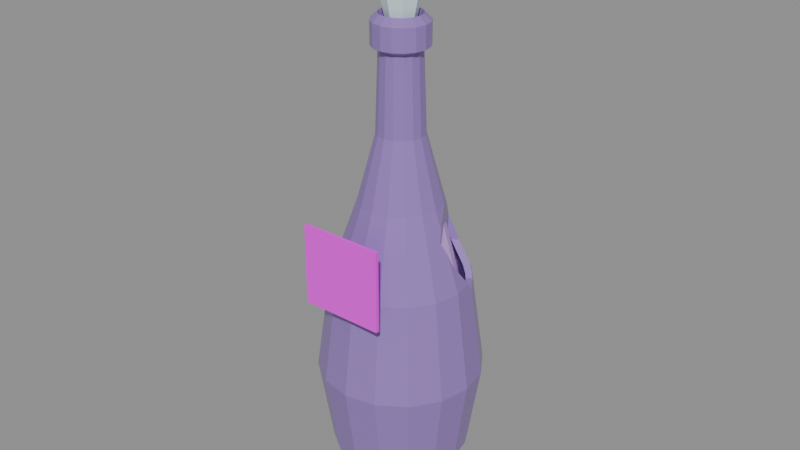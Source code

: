 # Source: turbo_ether.blend  (saved by Blender 5.2.45; exported with 4.5.12 LTS)
import bpy
from mathutils import Matrix  # noqa: F401  (used for matrix-valued properties, if any)

bpy.ops.wm.read_factory_settings(use_empty=True)
scene = bpy.context.scene
scene.name = 'Scene'

# ---- images (referenced by path relative to the original .blend; pixels are not part of the script)
import os
ASSET_DIR = os.environ.get("B2B_ASSET_DIR", "")  # directory of the original .blend (textures are referenced by path, not embedded)
HERE = os.path.dirname(os.path.abspath(__file__))  # packed textures are extracted next to this script under _unpacked/

def load_image(name, relpath, width, height, colorspace="sRGB"):
    """Load a texture the original file referenced (path relative to the .blend, or extracted next to this script)."""
    p = next((c for c in (os.path.join(HERE, relpath), os.path.join(ASSET_DIR, relpath)) if relpath and os.path.exists(c)), "")
    if p:
        img = bpy.data.images.load(p, check_existing=True)
        img.name = name
    else:  # same state as the original file: an image datablock whose file is absent (Cycles renders it pink)
        img = bpy.data.images.new(name, width, height)
        img.source = "FILE"
        img.filepath = "//" + (relpath or name)
    img.colorspace_settings.name = colorspace
    return img
img_turbo_ether_label_png = load_image('turbo_ether_label.png', '_textures/turbo_ether_label.png', 1024, 1024, 'sRGB')

# ---- materials (node trees are filled in below, after node groups)
mat_turbo_ether_glass = bpy.data.materials.new('turbo_ether_glass')
mat_turbo_ether_glass.diffuse_color = (0.3, 0.18, 0.52, 1.0)
mat_turbo_ether_liquid = bpy.data.materials.new('turbo_ether_liquid')
mat_turbo_ether_liquid.diffuse_color = (0.72, 0.38, 1.0, 1.0)
mat_turbo_ether_label = bpy.data.materials.new('turbo_ether_label')
mat_turbo_ether_label.diffuse_color = (1.0, 1.0, 1.0, 1.0)
mat_turbo_ether_stopper = bpy.data.materials.new('turbo_ether_stopper')
mat_turbo_ether_stopper.diffuse_color = (0.7, 0.86, 0.9, 1.0)

# ---- material node trees
mat_turbo_ether_glass.use_nodes = True; mat_turbo_ether_glass.node_tree.nodes.clear()
_N = mat_turbo_ether_glass.node_tree.nodes; _L = mat_turbo_ether_glass.node_tree.links
n0 = _N.new('ShaderNodeBsdfPrincipled'); n0.name = 'Principled BSDF'; n0.location = (-200, 100)
n0.inputs[0].default_value = (0.3, 0.18, 0.52, 1.0)
n0.inputs[2].default_value = 0.25
n0.inputs[10].default_value = 0.005
n1 = _N.new('ShaderNodeOutputMaterial'); n1.name = 'Material Output'; n1.location = (200, 100)
_L.new(n0.outputs[0], n1.inputs[0])
n1.is_active_output = True
mat_turbo_ether_liquid.use_nodes = True; mat_turbo_ether_liquid.node_tree.nodes.clear()
_N = mat_turbo_ether_liquid.node_tree.nodes; _L = mat_turbo_ether_liquid.node_tree.links
n0 = _N.new('ShaderNodeBsdfPrincipled'); n0.name = 'Principled BSDF'; n0.location = (-200, 100)
n0.inputs[0].default_value = (0.72, 0.38, 1.0, 1.0)
n0.inputs[10].default_value = 0.005
n1 = _N.new('ShaderNodeOutputMaterial'); n1.name = 'Material Output'; n1.location = (200, 100)
_L.new(n0.outputs[0], n1.inputs[0])
n1.is_active_output = True
mat_turbo_ether_label.use_nodes = True; mat_turbo_ether_label.node_tree.nodes.clear()
_N = mat_turbo_ether_label.node_tree.nodes; _L = mat_turbo_ether_label.node_tree.links
n0 = _N.new('ShaderNodeBsdfPrincipled'); n0.name = 'Principled BSDF'; n0.location = (-200, 100)
n0.inputs[2].default_value = 0.55
n0.inputs[10].default_value = 0.005
n1 = _N.new('ShaderNodeOutputMaterial'); n1.name = 'Material Output'; n1.location = (200, 100)
n2 = _N.new('ShaderNodeTexImage'); n2.name = 'Image Texture'; n2.location = (0, 0)
n2.image = img_turbo_ether_label_png
n2.interpolation = 'Closest'
_L.new(n0.outputs[0], n1.inputs[0])
_L.new(n2.outputs[0], n0.inputs[0])
n1.is_active_output = True
mat_turbo_ether_stopper.use_nodes = True; mat_turbo_ether_stopper.node_tree.nodes.clear()
_N = mat_turbo_ether_stopper.node_tree.nodes; _L = mat_turbo_ether_stopper.node_tree.links
n0 = _N.new('ShaderNodeBsdfPrincipled'); n0.name = 'Principled BSDF'; n0.location = (-200, 100)
n0.inputs[0].default_value = (0.7, 0.86, 0.9, 1.0)
n0.inputs[2].default_value = 0.2
n0.inputs[10].default_value = 0.005
n1 = _N.new('ShaderNodeOutputMaterial'); n1.name = 'Material Output'; n1.location = (200, 100)
_L.new(n0.outputs[0], n1.inputs[0])
n1.is_active_output = True

# ---- meshes
me_a_flask = bpy.data.meshes.new('A_Flask')
me_a_flask.from_pydata([(0.0, 0.0, 0.04), (0.308, 0.0, 0.033), (0.2846, 0.1179, 0.033), (0.2178, 0.2178, 0.033), (0.1179, 0.2846, 0.033), (1.886e-17, 0.308, 0.033), (-0.1179, 0.2846, 0.033), (-0.2178, 0.2178, 0.033), (-0.2846, 0.1179, 0.033), (-0.308, 3.772e-17, 0.033), (-0.2846, -0.1179, 0.033), (-0.2178, -0.2178, 0.033), (-0.1179, -0.2846, 0.033), (-5.658e-17, -0.308, 0.033), (0.1179, -0.2846, 0.033), (0.2178, -0.2178, 0.033), (0.2846, -0.1179, 0.033), (0.55, 0.0, 0.33), (0.5081, 0.2105, 0.33), (0.3889, 0.3889, 0.33), (0.2105, 0.5081, 0.33), (3.368e-17, 0.55, 0.33), (-0.2105, 0.5081, 0.33), (-0.3889, 0.3889, 0.33), (-0.5081, 0.2105, 0.33), (-0.55, 6.736e-17, 0.33), (-0.5081, -0.2105, 0.33), (-0.3889, -0.3889, 0.33), (-0.2105, -0.5081, 0.33), (-1.01e-16, -0.55, 0.33), (0.2105, -0.5081, 0.33), (0.3889, -0.3889, 0.33), (0.5081, -0.2105, 0.33), (0.66, 0.0, 0.77), (0.6098, 0.2526, 0.77), (0.4667, 0.4667, 0.77), (0.2526, 0.6098, 0.77), (4.041e-17, 0.66, 0.77), (-0.2526, 0.6098, 0.77), (-0.4667, 0.4667, 0.77), (-0.6098, 0.2526, 0.77), (-0.66, 8.083e-17, 0.77), (-0.6098, -0.2526, 0.77), (-0.4667, -0.4667, 0.77), (-0.2526, -0.6098, 0.77), (-1.212e-16, -0.66, 0.77), (0.2526, -0.6098, 0.77), (0.4667, -0.4667, 0.77), (0.6098, -0.2526, 0.77), (0.55, 0.0, 1.265), (0.5081, 0.2105, 1.265), (0.3889, 0.3889, 1.265), (0.2105, 0.5081, 1.265), (3.368e-17, 0.55, 1.265), (-0.2105, 0.5081, 1.265), (-0.3889, 0.3889, 1.265), (-0.5081, 0.2105, 1.265), (-0.55, 6.736e-17, 1.265), (-0.5081, -0.2105, 1.265), (-0.3889, -0.3889, 1.265), (-0.2105, -0.5081, 1.265), (-1.01e-16, -0.55, 1.265), (0.2105, -0.5081, 1.265), (0.3889, -0.3889, 1.265), (0.5081, -0.2105, 1.265), (0.33, 0.0, 1.65), (0.3049, 0.1263, 1.65), (0.2333, 0.2333, 1.65), (0.1263, 0.3049, 1.65), (2.021e-17, 0.33, 1.65), (-0.1263, 0.3049, 1.65), (-0.2333, 0.2333, 1.65), (-0.3049, 0.1263, 1.65), (-0.33, 4.041e-17, 1.65), (-0.3049, -0.1263, 1.65), (-0.2333, -0.2333, 1.65), (-0.1263, -0.3049, 1.65), (-6.062e-17, -0.33, 1.65), (0.1263, -0.3049, 1.65), (0.2333, -0.2333, 1.65), (0.3049, -0.1263, 1.65), (0.187, 0.0, 1.98), (0.1728, 0.07156, 1.98), (0.1322, 0.1322, 1.98), (0.07156, 0.1728, 1.98), (1.145e-17, 0.187, 1.98), (-0.07156, 0.1728, 1.98), (-0.1322, 0.1322, 1.98), (-0.1728, 0.07156, 1.98), (-0.187, 2.29e-17, 1.98), (-0.1728, -0.07156, 1.98), (-0.1322, -0.1322, 1.98), (-0.07156, -0.1728, 1.98), (-3.435e-17, -0.187, 1.98), (0.07156, -0.1728, 1.98), (0.1322, -0.1322, 1.98), (0.1728, -0.07156, 1.98), (0.165, 0.0, 2.365), (0.1524, 0.06314, 2.365), (0.1167, 0.1167, 2.365), (0.06314, 0.1524, 2.365), (1.01e-17, 0.165, 2.365), (-0.06314, 0.1524, 2.365), (-0.1167, 0.1167, 2.365), (-0.1524, 0.06314, 2.365), (-0.165, 2.021e-17, 2.365), (-0.1524, -0.06314, 2.365), (-0.1167, -0.1167, 2.365), (-0.06314, -0.1524, 2.365), (-3.031e-17, -0.165, 2.365), (0.06314, -0.1524, 2.365), (0.1167, -0.1167, 2.365), (0.1524, -0.06314, 2.365), (0.22, 0.0, 2.387), (0.2033, 0.08419, 2.387), (0.1556, 0.1556, 2.387), (0.08419, 0.2033, 2.387), (1.347e-17, 0.22, 2.387), (-0.08419, 0.2033, 2.387), (-0.1556, 0.1556, 2.387), (-0.2033, 0.08419, 2.387), (-0.22, 2.694e-17, 2.387), (-0.2033, -0.08419, 2.387), (-0.1556, -0.1556, 2.387), (-0.08419, -0.2033, 2.387), (-4.041e-17, -0.22, 2.387), (0.08419, -0.2033, 2.387), (0.1556, -0.1556, 2.387), (0.2033, -0.08419, 2.387), (0.22, 0.0, 2.497), (0.2033, 0.08419, 2.497), (0.1556, 0.1556, 2.497), (0.08419, 0.2033, 2.497), (1.347e-17, 0.22, 2.497), (-0.08419, 0.2033, 2.497), (-0.1556, 0.1556, 2.497), (-0.2033, 0.08419, 2.497), (-0.22, 2.694e-17, 2.497), (-0.2033, -0.08419, 2.497), (-0.1556, -0.1556, 2.497), (-0.08419, -0.2033, 2.497), (-4.041e-17, -0.22, 2.497), (0.08419, -0.2033, 2.497), (0.1556, -0.1556, 2.497), (0.2033, -0.08419, 2.497), (0.165, 0.0, 2.53), (0.1524, 0.06314, 2.53), (0.1167, 0.1167, 2.53), (0.06314, 0.1524, 2.53), (1.01e-17, 0.165, 2.53), (-0.06314, 0.1524, 2.53), (-0.1167, 0.1167, 2.53), (-0.1524, 0.06314, 2.53), (-0.165, 2.021e-17, 2.53), (-0.1524, -0.06314, 2.53), (-0.1167, -0.1167, 2.53), (-0.06314, -0.1524, 2.53), (-3.031e-17, -0.165, 2.53), (0.06314, -0.1524, 2.53), (0.1167, -0.1167, 2.53), (0.1524, -0.06314, 2.53)], [], [(0, 2, 1), (0, 3, 2), (0, 4, 3), (0, 5, 4), (0, 6, 5), (0, 7, 6), (0, 8, 7), (0, 9, 8), (0, 10, 9), (0, 11, 10), (0, 12, 11), (0, 13, 12), (0, 14, 13), (0, 15, 14), (0, 16, 15), (0, 1, 16), (1, 2, 18, 17), (2, 3, 19, 18), (3, 4, 20, 19), (4, 5, 21, 20), (5, 6, 22, 21), (6, 7, 23, 22), (7, 8, 24, 23), (8, 9, 25, 24), (9, 10, 26, 25), (10, 11, 27, 26), (11, 12, 28, 27), (12, 13, 29, 28), (13, 14, 30, 29), (14, 15, 31, 30), (15, 16, 32, 31), (16, 1, 17, 32), (17, 18, 34, 33), (18, 19, 35, 34), (19, 20, 36, 35), (20, 21, 37, 36), (21, 22, 38, 37), (22, 23, 39, 38), (23, 24, 40, 39), (24, 25, 41, 40), (25, 26, 42, 41), (26, 27, 43, 42), (27, 28, 44, 43), (28, 29, 45, 44), (29, 30, 46, 45), (30, 31, 47, 46), (31, 32, 48, 47), (32, 17, 33, 48), (33, 34, 50, 49), (34, 35, 51, 50), (35, 36, 52, 51), (36, 37, 53, 52), (37, 38, 54, 53), (38, 39, 55, 54), (39, 40, 56, 55), (40, 41, 57, 56), (41, 42, 58, 57), (42, 43, 59, 58), (43, 44, 60, 59), (44, 45, 61, 60), (45, 46, 62, 61), (46, 47, 63, 62), (47, 48, 64, 63), (48, 33, 49, 64), (49, 50, 66, 65), (50, 51, 67, 66), (51, 52, 68, 67), (52, 53, 69, 68), (53, 54, 70, 69), (54, 55, 71, 70), (55, 56, 72, 71), (56, 57, 73, 72), (57, 58, 74, 73), (58, 59, 75, 74), (59, 60, 76, 75), (60, 61, 77, 76), (61, 62, 78, 77), (62, 63, 79, 78), (63, 64, 80, 79), (64, 49, 65, 80), (65, 66, 82, 81), (66, 67, 83, 82), (67, 68, 84, 83), (68, 69, 85, 84), (69, 70, 86, 85), (70, 71, 87, 86), (71, 72, 88, 87), (72, 73, 89, 88), (73, 74, 90, 89), (74, 75, 91, 90), (75, 76, 92, 91), (76, 77, 93, 92), (77, 78, 94, 93), (78, 79, 95, 94), (79, 80, 96, 95), (80, 65, 81, 96), (81, 82, 98, 97), (82, 83, 99, 98), (83, 84, 100, 99), (84, 85, 101, 100), (85, 86, 102, 101), (86, 87, 103, 102), (87, 88, 104, 103), (88, 89, 105, 104), (89, 90, 106, 105), (90, 91, 107, 106), (91, 92, 108, 107), (92, 93, 109, 108), (93, 94, 110, 109), (94, 95, 111, 110), (95, 96, 112, 111), (96, 81, 97, 112), (97, 98, 114, 113), (98, 99, 115, 114), (99, 100, 116, 115), (100, 101, 117, 116), (101, 102, 118, 117), (102, 103, 119, 118), (103, 104, 120, 119), (104, 105, 121, 120), (105, 106, 122, 121), (106, 107, 123, 122), (107, 108, 124, 123), (108, 109, 125, 124), (109, 110, 126, 125), (110, 111, 127, 126), (111, 112, 128, 127), (112, 97, 113, 128), (113, 114, 130, 129), (114, 115, 131, 130), (115, 116, 132, 131), (116, 117, 133, 132), (117, 118, 134, 133), (118, 119, 135, 134), (119, 120, 136, 135), (120, 121, 137, 136), (121, 122, 138, 137), (122, 123, 139, 138), (123, 124, 140, 139), (124, 125, 141, 140), (125, 126, 142, 141), (126, 127, 143, 142), (127, 128, 144, 143), (128, 113, 129, 144), (129, 130, 146, 145), (130, 131, 147, 146), (131, 132, 148, 147), (132, 133, 149, 148), (133, 134, 150, 149), (134, 135, 151, 150), (135, 136, 152, 151), (136, 137, 153, 152), (137, 138, 154, 153), (138, 139, 155, 154), (139, 140, 156, 155), (140, 141, 157, 156), (141, 142, 158, 157), (142, 143, 159, 158), (143, 144, 160, 159), (144, 129, 145, 160)])
me_a_flask.materials.append(mat_turbo_ether_glass)
me_a_flask.update()
me_g_window0 = bpy.data.meshes.new('G_Window0')
me_g_window0.from_pydata([(0.26, -1.06, 0.0), (0.2103, -1.06, 0.1528), (0.08034, -1.06, 0.2473), (-0.08034, -1.06, 0.2473), (-0.2103, -1.06, 0.1528), (-0.26, -1.06, 3.184e-17), (-0.2103, -1.06, -0.1528), (-0.08034, -1.06, -0.2473), (0.08034, -1.06, -0.2473), (0.2103, -1.06, -0.1528), (0.26, -0.33, 0.0), (0.2103, -0.33, 0.1528), (0.08034, -0.33, 0.2473), (-0.08034, -0.33, 0.2473), (-0.2103, -0.33, 0.1528), (-0.26, -0.33, 3.184e-17), (-0.2103, -0.33, -0.1528), (-0.08034, -0.33, -0.2473), (0.08034, -0.33, -0.2473), (0.2103, -0.33, -0.1528)], [], [(10, 11, 1, 0), (11, 12, 2, 1), (12, 13, 3, 2), (13, 14, 4, 3), (14, 15, 5, 4), (15, 16, 6, 5), (16, 17, 7, 6), (17, 18, 8, 7), (18, 19, 9, 8), (19, 10, 0, 9), (0, 1, 2, 3, 4, 5, 6, 7, 8, 9), (19, 18, 17, 16, 15, 14, 13, 12, 11, 10)])
me_g_window0.update()
me_g_window1 = bpy.data.meshes.new('G_Window1')
me_g_window1.from_pydata([(0.26, -1.06, 0.0), (0.2103, -1.06, 0.1528), (0.08034, -1.06, 0.2473), (-0.08034, -1.06, 0.2473), (-0.2103, -1.06, 0.1528), (-0.26, -1.06, 3.184e-17), (-0.2103, -1.06, -0.1528), (-0.08034, -1.06, -0.2473), (0.08034, -1.06, -0.2473), (0.2103, -1.06, -0.1528), (0.26, -0.33, 0.0), (0.2103, -0.33, 0.1528), (0.08034, -0.33, 0.2473), (-0.08034, -0.33, 0.2473), (-0.2103, -0.33, 0.1528), (-0.26, -0.33, 3.184e-17), (-0.2103, -0.33, -0.1528), (-0.08034, -0.33, -0.2473), (0.08034, -0.33, -0.2473), (0.2103, -0.33, -0.1528)], [], [(10, 11, 1, 0), (11, 12, 2, 1), (12, 13, 3, 2), (13, 14, 4, 3), (14, 15, 5, 4), (15, 16, 6, 5), (16, 17, 7, 6), (17, 18, 8, 7), (18, 19, 9, 8), (19, 10, 0, 9), (0, 1, 2, 3, 4, 5, 6, 7, 8, 9), (19, 18, 17, 16, 15, 14, 13, 12, 11, 10)])
me_g_window1.update()
me_a_liquid = bpy.data.meshes.new('A_Liquid')
me_a_liquid.from_pydata([(0.0, 0.0, 0.14), (0.44, 0.0, 0.33), (0.4065, 0.1684, 0.33), (0.3111, 0.3111, 0.33), (0.1684, 0.4065, 0.33), (2.694e-17, 0.44, 0.33), (-0.1684, 0.4065, 0.33), (-0.3111, 0.3111, 0.33), (-0.4065, 0.1684, 0.33), (-0.44, 5.388e-17, 0.33), (-0.4065, -0.1684, 0.33), (-0.3111, -0.3111, 0.33), (-0.1684, -0.4065, 0.33), (-8.083e-17, -0.44, 0.33), (0.1684, -0.4065, 0.33), (0.3111, -0.3111, 0.33), (0.4065, -0.1684, 0.33), (0.55, 0.0, 0.77), (0.5081, 0.2105, 0.77), (0.3889, 0.3889, 0.77), (0.2105, 0.5081, 0.77), (3.368e-17, 0.55, 0.77), (-0.2105, 0.5081, 0.77), (-0.3889, 0.3889, 0.77), (-0.5081, 0.2105, 0.77), (-0.55, 6.736e-17, 0.77), (-0.5081, -0.2105, 0.77), (-0.3889, -0.3889, 0.77), (-0.2105, -0.5081, 0.77), (-1.01e-16, -0.55, 0.77), (0.2105, -0.5081, 0.77), (0.3889, -0.3889, 0.77), (0.5081, -0.2105, 0.77), (0.44, 0.0, 1.265), (0.4065, 0.1684, 1.265), (0.3111, 0.3111, 1.265), (0.1684, 0.4065, 1.265), (2.694e-17, 0.44, 1.265), (-0.1684, 0.4065, 1.265), (-0.3111, 0.3111, 1.265), (-0.4065, 0.1684, 1.265), (-0.44, 5.388e-17, 1.265), (-0.4065, -0.1684, 1.265), (-0.3111, -0.3111, 1.265), (-0.1684, -0.4065, 1.265), (-8.083e-17, -0.44, 1.265), (0.1684, -0.4065, 1.265), (0.3111, -0.3111, 1.265), (0.4065, -0.1684, 1.265), (0.308, 0.0, 1.609), (0.2846, 0.1179, 1.609), (0.2178, 0.2178, 1.609), (0.1179, 0.2846, 1.609), (1.886e-17, 0.308, 1.609), (-0.1179, 0.2846, 1.609), (-0.2178, 0.2178, 1.609), (-0.2846, 0.1179, 1.609), (-0.308, 3.772e-17, 1.609), (-0.2846, -0.1179, 1.609), (-0.2178, -0.2178, 1.609), (-0.1179, -0.2846, 1.609), (-5.658e-17, -0.308, 1.609), (0.1179, -0.2846, 1.609), (0.2178, -0.2178, 1.609), (0.2846, -0.1179, 1.609), (0.0, 0.0, 1.639)], [], [(0, 2, 1), (0, 3, 2), (0, 4, 3), (0, 5, 4), (0, 6, 5), (0, 7, 6), (0, 8, 7), (0, 9, 8), (0, 10, 9), (0, 11, 10), (0, 12, 11), (0, 13, 12), (0, 14, 13), (0, 15, 14), (0, 16, 15), (0, 1, 16), (1, 2, 18, 17), (2, 3, 19, 18), (3, 4, 20, 19), (4, 5, 21, 20), (5, 6, 22, 21), (6, 7, 23, 22), (7, 8, 24, 23), (8, 9, 25, 24), (9, 10, 26, 25), (10, 11, 27, 26), (11, 12, 28, 27), (12, 13, 29, 28), (13, 14, 30, 29), (14, 15, 31, 30), (15, 16, 32, 31), (16, 1, 17, 32), (17, 18, 34, 33), (18, 19, 35, 34), (19, 20, 36, 35), (20, 21, 37, 36), (21, 22, 38, 37), (22, 23, 39, 38), (23, 24, 40, 39), (24, 25, 41, 40), (25, 26, 42, 41), (26, 27, 43, 42), (27, 28, 44, 43), (28, 29, 45, 44), (29, 30, 46, 45), (30, 31, 47, 46), (31, 32, 48, 47), (32, 17, 33, 48), (33, 34, 50, 49), (34, 35, 51, 50), (35, 36, 52, 51), (36, 37, 53, 52), (37, 38, 54, 53), (38, 39, 55, 54), (39, 40, 56, 55), (40, 41, 57, 56), (41, 42, 58, 57), (42, 43, 59, 58), (43, 44, 60, 59), (44, 45, 61, 60), (45, 46, 62, 61), (46, 47, 63, 62), (47, 48, 64, 63), (48, 33, 49, 64), (49, 50, 65), (50, 51, 65), (51, 52, 65), (52, 53, 65), (53, 54, 65), (54, 55, 65), (55, 56, 65), (56, 57, 65), (57, 58, 65), (58, 59, 65), (59, 60, 65), (60, 61, 65), (61, 62, 65), (62, 63, 65), (63, 64, 65), (64, 49, 65)])
me_a_liquid.materials.append(mat_turbo_ether_liquid)
me_a_liquid.update()
me_c_label = bpy.data.meshes.new('C_Label')
me_c_label.from_pydata([(-0.34, 0.0, 0.0), (0.34, 0.0, 0.0), (0.34, 0.0, 0.4), (-0.34, 0.0, 0.4)], [], [(0, 1, 2, 3)])
_uv = me_c_label.uv_layers.new(name='UVMap')
_uv.uv.foreach_set('vector', [0.0, 0.0, 1.0, 0.0, 1.0, 1.0, 0.0, 1.0])
me_c_label.materials.append(mat_turbo_ether_label)
me_c_label.update()
me_s_stopper = bpy.data.meshes.new('S_Stopper')
me_s_stopper.from_pydata([(0.0, 0.0, 0.0), (0.11, 0.0, 0.0), (0.07778, 0.07778, 0.0), (6.736e-18, 0.11, 0.0), (-0.07778, 0.07778, 0.0), (-0.11, 1.347e-17, 0.0), (-0.07778, -0.07778, 0.0), (-2.021e-17, -0.11, 0.0), (0.07778, -0.07778, 0.0), (0.154, 0.0, 0.132), (0.1089, 0.1089, 0.132), (9.43e-18, 0.154, 0.132), (-0.1089, 0.1089, 0.132), (-0.154, 1.886e-17, 0.132), (-0.1089, -0.1089, 0.132), (-2.829e-17, -0.154, 0.132), (0.1089, -0.1089, 0.132), (0.1905, 0.0, 0.176), (0.1347, 0.1347, 0.176), (1.167e-17, 0.1905, 0.176), (-0.1347, 0.1347, 0.176), (-0.1905, 2.333e-17, 0.176), (-0.1347, -0.1347, 0.176), (-3.5e-17, -0.1905, 0.176), (0.1347, -0.1347, 0.176), (0.22, 0.0, 0.286), (0.1556, 0.1556, 0.286), (1.347e-17, 0.22, 0.286), (-0.1556, 0.1556, 0.286), (-0.22, 2.694e-17, 0.286), (-0.1556, -0.1556, 0.286), (-4.041e-17, -0.22, 0.286), (0.1556, -0.1556, 0.286), (0.1905, 0.0, 0.396), (0.1347, 0.1347, 0.396), (1.167e-17, 0.1905, 0.396), (-0.1347, 0.1347, 0.396), (-0.1905, 2.333e-17, 0.396), (-0.1347, -0.1347, 0.396), (-3.5e-17, -0.1905, 0.396), (0.1347, -0.1347, 0.396), (0.11, 0.0, 0.4765), (0.07778, 0.07778, 0.4765), (6.736e-18, 0.11, 0.4765), (-0.07778, 0.07778, 0.4765), (-0.11, 1.347e-17, 0.4765), (-0.07778, -0.07778, 0.4765), (-2.021e-17, -0.11, 0.4765), (0.07778, -0.07778, 0.4765), (0.0, 0.0, 0.506), (0.0, 0.0, 0.506)], [], [(0, 2, 1), (0, 3, 2), (0, 4, 3), (0, 5, 4), (0, 6, 5), (0, 7, 6), (0, 8, 7), (0, 1, 8), (1, 2, 10, 9), (2, 3, 11, 10), (3, 4, 12, 11), (4, 5, 13, 12), (5, 6, 14, 13), (6, 7, 15, 14), (7, 8, 16, 15), (8, 1, 9, 16), (9, 10, 18, 17), (10, 11, 19, 18), (11, 12, 20, 19), (12, 13, 21, 20), (13, 14, 22, 21), (14, 15, 23, 22), (15, 16, 24, 23), (16, 9, 17, 24), (17, 18, 26, 25), (18, 19, 27, 26), (19, 20, 28, 27), (20, 21, 29, 28), (21, 22, 30, 29), (22, 23, 31, 30), (23, 24, 32, 31), (24, 17, 25, 32), (25, 26, 34, 33), (26, 27, 35, 34), (27, 28, 36, 35), (28, 29, 37, 36), (29, 30, 38, 37), (30, 31, 39, 38), (31, 32, 40, 39), (32, 25, 33, 40), (33, 34, 42, 41), (34, 35, 43, 42), (35, 36, 44, 43), (36, 37, 45, 44), (37, 38, 46, 45), (38, 39, 47, 46), (39, 40, 48, 47), (40, 33, 41, 48), (41, 42, 49), (42, 43, 49), (43, 44, 49), (44, 45, 49), (45, 46, 49), (46, 47, 49), (47, 48, 49), (48, 41, 49)])
me_s_stopper.materials.append(mat_turbo_ether_stopper)
me_s_stopper.update()

# ---- objects
ob_item_turbo_ether = bpy.data.objects.new('ITEM_turbo_ether', None)
ob_a_flask = bpy.data.objects.new('A_Flask', me_a_flask)
ob_g_window0 = bpy.data.objects.new('G_Window0', me_g_window0)
ob_g_window1 = bpy.data.objects.new('G_Window1', me_g_window1)
ob_a_liquid = bpy.data.objects.new('A_Liquid', me_a_liquid)
ob_c_label = bpy.data.objects.new('C_Label', me_c_label)
ob_s_stopper = bpy.data.objects.new('S_Stopper', me_s_stopper)

# ---- transforms, parenting, visibility, modifiers, constraints
ob_item_turbo_ether.location = (0.0, 0.0, 0.0)
ob_item_turbo_ether.scale = (0.7, 0.7, 1.13)
ob_a_flask.parent = ob_item_turbo_ether
ob_a_flask.location = (0.0, 0.0, 0.0)
_m = ob_a_flask.modifiers.new('Thickness', 'SOLIDIFY')
_m.thickness = 0.05
_m.use_even_offset = True
_m = ob_a_flask.modifiers.new('Cut_G_Window0', 'BOOLEAN')
_m.object = ob_g_window0
_m = ob_a_flask.modifiers.new('Cut_G_Window1', 'BOOLEAN')
_m.object = ob_g_window1
ob_g_window0.parent = ob_item_turbo_ether
ob_g_window0.location = (0.0, 0.0, 1.65)
ob_g_window0.rotation_euler = (0.0, 0.0, 2.094)
ob_g_window0.scale = (1.0, 1.0, 1.7)
ob_g_window0.hide_render = True
ob_g_window0.display_type = 'WIRE'
ob_g_window1.parent = ob_item_turbo_ether
ob_g_window1.location = (0.0, 0.0, 1.65)
ob_g_window1.rotation_euler = (0.0, 0.0, 4.189)
ob_g_window1.scale = (1.0, 1.0, 1.7)
ob_g_window1.hide_render = True
ob_g_window1.display_type = 'WIRE'
ob_a_liquid.parent = ob_item_turbo_ether
ob_a_liquid.location = (0.0, 0.0, 0.0)
ob_c_label.parent = ob_item_turbo_ether
ob_c_label.location = (0.0, -0.667, 1.21)
_m = ob_c_label.modifiers.new('Thickness', 'SOLIDIFY')
_m.thickness = 0.03
_m.offset = 0.0
_m.use_even_offset = True
ob_s_stopper.parent = ob_item_turbo_ether
ob_s_stopper.location = (0.0, 0.0, 2.49)

# ---- collection membership
scene.collection.objects.link(ob_item_turbo_ether)
scene.collection.objects.link(ob_a_flask)
scene.collection.objects.link(ob_g_window0)
scene.collection.objects.link(ob_g_window1)
scene.collection.objects.link(ob_a_liquid)
scene.collection.objects.link(ob_c_label)
scene.collection.objects.link(ob_s_stopper)

# ---- scene / render settings (as saved in the file)
scene.frame_start = 1; scene.frame_end = 250; scene.frame_set(1)
scene.render.engine = 'BLENDER_EEVEE_NEXT'
scene.render.bake_bias = 0.0
scene.render.bake_samples = 0
scene.render.compositor_device = 'GPU'
scene.eevee.use_volume_custom_range = False
scene.eevee.fast_gi_thickness_near = 0.1
scene.eevee.fast_gi_thickness_far = 0.0
scene.eevee.ray_tracing_options.screen_trace_thickness = 0.1
bpy.context.view_layer.update()

# ---- added for rendering (the .blend has no active camera and no usable light): camera, sun + grey world if the file has none
cam_auto = bpy.data.cameras.new('AutoCamera')
cam_auto.lens = 50.0
cam_auto.sensor_width = 36.0
cam_auto.clip_end = 1000.0
ob_auto_camera = bpy.data.objects.new('AutoCamera', cam_auto)
scene.collection.objects.link(ob_auto_camera)
ob_auto_camera.location = (3.32909, -4.00261, 4.37466)
ob_auto_camera.rotation_euler = (1.09748, -7.21219e-08, 0.694738)
scene.camera = ob_auto_camera
light_auto_sun = bpy.data.lights.new('AutoSun', 'SUN')
light_auto_sun.energy = 3.0
light_auto_sun.angle = 0.0523599
ob_auto_sun = bpy.data.objects.new('AutoSun', light_auto_sun)
scene.collection.objects.link(ob_auto_sun)
ob_auto_sun.rotation_euler = (0.872665, 0.174533, 0.523599)
if scene.world is None:
    world_auto = bpy.data.worlds.new('AutoWorld')
    world_auto.color = (0.3, 0.3, 0.3)
    scene.world = world_auto
bpy.context.view_layer.update()
